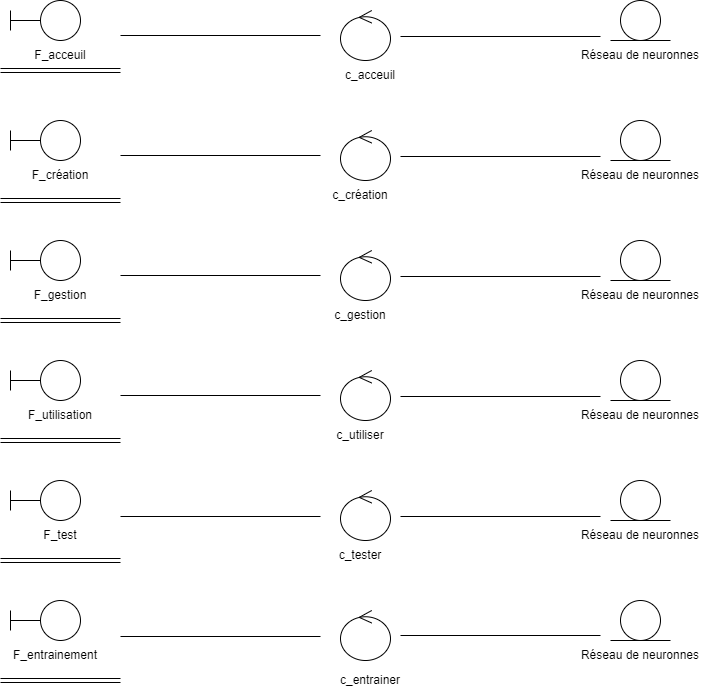

The diagram above was exported from draw.io. Its source (the exported page's mxGraphModel, read from the mxfile embedded in the PNG):
<mxGraphModel dx="1038" dy="579" grid="1" gridSize="10" guides="1" tooltips="1" connect="1" arrows="1" fold="1" page="1" pageScale="1" pageWidth="827" pageHeight="1169" math="0" shadow="0">
  <root>
    <mxCell id="0" />
    <mxCell id="1" parent="0" />
    <mxCell id="QJqpXdA0jPdHMRDK71jp-1" value="" style="ellipse;whiteSpace=wrap;html=1;" vertex="1" parent="1">
      <mxGeometry x="80" y="40" width="40" height="40" as="geometry" />
    </mxCell>
    <mxCell id="QJqpXdA0jPdHMRDK71jp-2" value="" style="shape=link;html=1;rounded=0;" edge="1" parent="1">
      <mxGeometry width="100" relative="1" as="geometry">
        <mxPoint x="40" y="110" as="sourcePoint" />
        <mxPoint x="160" y="110" as="targetPoint" />
      </mxGeometry>
    </mxCell>
    <mxCell id="QJqpXdA0jPdHMRDK71jp-5" value="" style="endArrow=none;html=1;rounded=0;" edge="1" parent="1">
      <mxGeometry width="50" height="50" relative="1" as="geometry">
        <mxPoint x="50" y="60" as="sourcePoint" />
        <mxPoint x="80" y="60" as="targetPoint" />
      </mxGeometry>
    </mxCell>
    <mxCell id="QJqpXdA0jPdHMRDK71jp-6" value="" style="endArrow=none;html=1;rounded=0;" edge="1" parent="1">
      <mxGeometry width="50" height="50" relative="1" as="geometry">
        <mxPoint x="50" y="70" as="sourcePoint" />
        <mxPoint x="50" y="50" as="targetPoint" />
      </mxGeometry>
    </mxCell>
    <mxCell id="QJqpXdA0jPdHMRDK71jp-8" value="F_acceuil" style="text;html=1;strokeColor=none;fillColor=none;align=center;verticalAlign=middle;whiteSpace=wrap;rounded=0;" vertex="1" parent="1">
      <mxGeometry x="70" y="80" width="60" height="30" as="geometry" />
    </mxCell>
    <mxCell id="QJqpXdA0jPdHMRDK71jp-14" value="" style="ellipse;whiteSpace=wrap;html=1;" vertex="1" parent="1">
      <mxGeometry x="80" y="160" width="40" height="40" as="geometry" />
    </mxCell>
    <mxCell id="QJqpXdA0jPdHMRDK71jp-15" value="" style="shape=link;html=1;rounded=0;" edge="1" parent="1">
      <mxGeometry width="100" relative="1" as="geometry">
        <mxPoint x="40" y="240" as="sourcePoint" />
        <mxPoint x="160" y="240" as="targetPoint" />
      </mxGeometry>
    </mxCell>
    <mxCell id="QJqpXdA0jPdHMRDK71jp-16" value="" style="endArrow=none;html=1;rounded=0;" edge="1" parent="1">
      <mxGeometry width="50" height="50" relative="1" as="geometry">
        <mxPoint x="50" y="180" as="sourcePoint" />
        <mxPoint x="80" y="180" as="targetPoint" />
      </mxGeometry>
    </mxCell>
    <mxCell id="QJqpXdA0jPdHMRDK71jp-17" value="" style="endArrow=none;html=1;rounded=0;" edge="1" parent="1">
      <mxGeometry width="50" height="50" relative="1" as="geometry">
        <mxPoint x="50" y="190" as="sourcePoint" />
        <mxPoint x="50" y="170" as="targetPoint" />
      </mxGeometry>
    </mxCell>
    <mxCell id="QJqpXdA0jPdHMRDK71jp-18" value="F_création" style="text;html=1;strokeColor=none;fillColor=none;align=center;verticalAlign=middle;whiteSpace=wrap;rounded=0;" vertex="1" parent="1">
      <mxGeometry x="70" y="200" width="60" height="30" as="geometry" />
    </mxCell>
    <mxCell id="QJqpXdA0jPdHMRDK71jp-19" value="" style="ellipse;whiteSpace=wrap;html=1;" vertex="1" parent="1">
      <mxGeometry x="80" y="280" width="40" height="40" as="geometry" />
    </mxCell>
    <mxCell id="QJqpXdA0jPdHMRDK71jp-20" value="" style="shape=link;html=1;rounded=0;" edge="1" parent="1">
      <mxGeometry width="100" relative="1" as="geometry">
        <mxPoint x="40" y="360" as="sourcePoint" />
        <mxPoint x="160" y="360" as="targetPoint" />
      </mxGeometry>
    </mxCell>
    <mxCell id="QJqpXdA0jPdHMRDK71jp-21" value="" style="endArrow=none;html=1;rounded=0;" edge="1" parent="1">
      <mxGeometry width="50" height="50" relative="1" as="geometry">
        <mxPoint x="50" y="300" as="sourcePoint" />
        <mxPoint x="80" y="300" as="targetPoint" />
      </mxGeometry>
    </mxCell>
    <mxCell id="QJqpXdA0jPdHMRDK71jp-22" value="" style="endArrow=none;html=1;rounded=0;" edge="1" parent="1">
      <mxGeometry width="50" height="50" relative="1" as="geometry">
        <mxPoint x="50" y="310" as="sourcePoint" />
        <mxPoint x="50" y="290" as="targetPoint" />
      </mxGeometry>
    </mxCell>
    <mxCell id="QJqpXdA0jPdHMRDK71jp-23" value="F_gestion" style="text;html=1;strokeColor=none;fillColor=none;align=center;verticalAlign=middle;whiteSpace=wrap;rounded=0;" vertex="1" parent="1">
      <mxGeometry x="70" y="320" width="60" height="30" as="geometry" />
    </mxCell>
    <mxCell id="QJqpXdA0jPdHMRDK71jp-24" value="" style="ellipse;whiteSpace=wrap;html=1;" vertex="1" parent="1">
      <mxGeometry x="80" y="400" width="40" height="40" as="geometry" />
    </mxCell>
    <mxCell id="QJqpXdA0jPdHMRDK71jp-25" value="" style="shape=link;html=1;rounded=0;" edge="1" parent="1">
      <mxGeometry width="100" relative="1" as="geometry">
        <mxPoint x="40" y="480" as="sourcePoint" />
        <mxPoint x="160" y="480" as="targetPoint" />
      </mxGeometry>
    </mxCell>
    <mxCell id="QJqpXdA0jPdHMRDK71jp-26" value="" style="endArrow=none;html=1;rounded=0;" edge="1" parent="1">
      <mxGeometry width="50" height="50" relative="1" as="geometry">
        <mxPoint x="50" y="420" as="sourcePoint" />
        <mxPoint x="80" y="420" as="targetPoint" />
      </mxGeometry>
    </mxCell>
    <mxCell id="QJqpXdA0jPdHMRDK71jp-27" value="" style="endArrow=none;html=1;rounded=0;" edge="1" parent="1">
      <mxGeometry width="50" height="50" relative="1" as="geometry">
        <mxPoint x="50" y="430" as="sourcePoint" />
        <mxPoint x="50" y="410" as="targetPoint" />
      </mxGeometry>
    </mxCell>
    <mxCell id="QJqpXdA0jPdHMRDK71jp-28" value="F_utilisation" style="text;html=1;strokeColor=none;fillColor=none;align=center;verticalAlign=middle;whiteSpace=wrap;rounded=0;" vertex="1" parent="1">
      <mxGeometry x="70" y="440" width="60" height="30" as="geometry" />
    </mxCell>
    <mxCell id="QJqpXdA0jPdHMRDK71jp-29" value="" style="ellipse;whiteSpace=wrap;html=1;" vertex="1" parent="1">
      <mxGeometry x="80" y="520" width="40" height="40" as="geometry" />
    </mxCell>
    <mxCell id="QJqpXdA0jPdHMRDK71jp-30" value="" style="shape=link;html=1;rounded=0;" edge="1" parent="1">
      <mxGeometry width="100" relative="1" as="geometry">
        <mxPoint x="40" y="600" as="sourcePoint" />
        <mxPoint x="160" y="600" as="targetPoint" />
      </mxGeometry>
    </mxCell>
    <mxCell id="QJqpXdA0jPdHMRDK71jp-31" value="" style="endArrow=none;html=1;rounded=0;" edge="1" parent="1">
      <mxGeometry width="50" height="50" relative="1" as="geometry">
        <mxPoint x="50" y="540" as="sourcePoint" />
        <mxPoint x="80" y="540" as="targetPoint" />
      </mxGeometry>
    </mxCell>
    <mxCell id="QJqpXdA0jPdHMRDK71jp-32" value="" style="endArrow=none;html=1;rounded=0;" edge="1" parent="1">
      <mxGeometry width="50" height="50" relative="1" as="geometry">
        <mxPoint x="50" y="550" as="sourcePoint" />
        <mxPoint x="50" y="530" as="targetPoint" />
      </mxGeometry>
    </mxCell>
    <mxCell id="QJqpXdA0jPdHMRDK71jp-33" value="F_test" style="text;html=1;strokeColor=none;fillColor=none;align=center;verticalAlign=middle;whiteSpace=wrap;rounded=0;" vertex="1" parent="1">
      <mxGeometry x="70" y="560" width="60" height="30" as="geometry" />
    </mxCell>
    <mxCell id="QJqpXdA0jPdHMRDK71jp-34" value="" style="ellipse;whiteSpace=wrap;html=1;" vertex="1" parent="1">
      <mxGeometry x="80" y="640" width="40" height="40" as="geometry" />
    </mxCell>
    <mxCell id="QJqpXdA0jPdHMRDK71jp-35" value="" style="shape=link;html=1;rounded=0;" edge="1" parent="1">
      <mxGeometry width="100" relative="1" as="geometry">
        <mxPoint x="40" y="720" as="sourcePoint" />
        <mxPoint x="160" y="720" as="targetPoint" />
      </mxGeometry>
    </mxCell>
    <mxCell id="QJqpXdA0jPdHMRDK71jp-36" value="" style="endArrow=none;html=1;rounded=0;" edge="1" parent="1">
      <mxGeometry width="50" height="50" relative="1" as="geometry">
        <mxPoint x="50" y="660" as="sourcePoint" />
        <mxPoint x="80" y="660" as="targetPoint" />
      </mxGeometry>
    </mxCell>
    <mxCell id="QJqpXdA0jPdHMRDK71jp-37" value="" style="endArrow=none;html=1;rounded=0;" edge="1" parent="1">
      <mxGeometry width="50" height="50" relative="1" as="geometry">
        <mxPoint x="50" y="670" as="sourcePoint" />
        <mxPoint x="50" y="650" as="targetPoint" />
      </mxGeometry>
    </mxCell>
    <mxCell id="QJqpXdA0jPdHMRDK71jp-38" value="F_entrainement" style="text;html=1;strokeColor=none;fillColor=none;align=center;verticalAlign=middle;whiteSpace=wrap;rounded=0;" vertex="1" parent="1">
      <mxGeometry x="60" y="680" width="70" height="30" as="geometry" />
    </mxCell>
    <mxCell id="QJqpXdA0jPdHMRDK71jp-39" value="" style="ellipse;whiteSpace=wrap;html=1;" vertex="1" parent="1">
      <mxGeometry x="660" y="40" width="40" height="40" as="geometry" />
    </mxCell>
    <mxCell id="QJqpXdA0jPdHMRDK71jp-43" value="Réseau de neuronnes" style="text;html=1;strokeColor=none;fillColor=none;align=center;verticalAlign=middle;whiteSpace=wrap;rounded=0;" vertex="1" parent="1">
      <mxGeometry x="610" y="80" width="140" height="30" as="geometry" />
    </mxCell>
    <mxCell id="QJqpXdA0jPdHMRDK71jp-44" value="" style="endArrow=none;html=1;rounded=0;" edge="1" parent="1">
      <mxGeometry width="50" height="50" relative="1" as="geometry">
        <mxPoint x="650" y="80" as="sourcePoint" />
        <mxPoint x="710" y="80" as="targetPoint" />
        <Array as="points" />
      </mxGeometry>
    </mxCell>
    <mxCell id="QJqpXdA0jPdHMRDK71jp-52" value="" style="ellipse;whiteSpace=wrap;html=1;" vertex="1" parent="1">
      <mxGeometry x="660" y="160" width="40" height="40" as="geometry" />
    </mxCell>
    <mxCell id="QJqpXdA0jPdHMRDK71jp-53" value="Réseau de neuronnes" style="text;html=1;strokeColor=none;fillColor=none;align=center;verticalAlign=middle;whiteSpace=wrap;rounded=0;" vertex="1" parent="1">
      <mxGeometry x="610" y="200" width="140" height="30" as="geometry" />
    </mxCell>
    <mxCell id="QJqpXdA0jPdHMRDK71jp-54" value="" style="endArrow=none;html=1;rounded=0;" edge="1" parent="1">
      <mxGeometry width="50" height="50" relative="1" as="geometry">
        <mxPoint x="650" y="200" as="sourcePoint" />
        <mxPoint x="710" y="200" as="targetPoint" />
        <Array as="points" />
      </mxGeometry>
    </mxCell>
    <mxCell id="QJqpXdA0jPdHMRDK71jp-55" value="" style="ellipse;whiteSpace=wrap;html=1;" vertex="1" parent="1">
      <mxGeometry x="660" y="280" width="40" height="40" as="geometry" />
    </mxCell>
    <mxCell id="QJqpXdA0jPdHMRDK71jp-56" value="Réseau de neuronnes" style="text;html=1;strokeColor=none;fillColor=none;align=center;verticalAlign=middle;whiteSpace=wrap;rounded=0;" vertex="1" parent="1">
      <mxGeometry x="610" y="320" width="140" height="30" as="geometry" />
    </mxCell>
    <mxCell id="QJqpXdA0jPdHMRDK71jp-57" value="" style="endArrow=none;html=1;rounded=0;" edge="1" parent="1">
      <mxGeometry width="50" height="50" relative="1" as="geometry">
        <mxPoint x="650" y="320" as="sourcePoint" />
        <mxPoint x="710" y="320" as="targetPoint" />
        <Array as="points" />
      </mxGeometry>
    </mxCell>
    <mxCell id="QJqpXdA0jPdHMRDK71jp-58" value="" style="ellipse;whiteSpace=wrap;html=1;" vertex="1" parent="1">
      <mxGeometry x="660" y="400" width="40" height="40" as="geometry" />
    </mxCell>
    <mxCell id="QJqpXdA0jPdHMRDK71jp-59" value="Réseau de neuronnes" style="text;html=1;strokeColor=none;fillColor=none;align=center;verticalAlign=middle;whiteSpace=wrap;rounded=0;" vertex="1" parent="1">
      <mxGeometry x="610" y="440" width="140" height="30" as="geometry" />
    </mxCell>
    <mxCell id="QJqpXdA0jPdHMRDK71jp-60" value="" style="endArrow=none;html=1;rounded=0;" edge="1" parent="1">
      <mxGeometry width="50" height="50" relative="1" as="geometry">
        <mxPoint x="650" y="440" as="sourcePoint" />
        <mxPoint x="710" y="440" as="targetPoint" />
        <Array as="points" />
      </mxGeometry>
    </mxCell>
    <mxCell id="QJqpXdA0jPdHMRDK71jp-61" value="" style="ellipse;whiteSpace=wrap;html=1;" vertex="1" parent="1">
      <mxGeometry x="660" y="520" width="40" height="40" as="geometry" />
    </mxCell>
    <mxCell id="QJqpXdA0jPdHMRDK71jp-62" value="Réseau de neuronnes" style="text;html=1;strokeColor=none;fillColor=none;align=center;verticalAlign=middle;whiteSpace=wrap;rounded=0;" vertex="1" parent="1">
      <mxGeometry x="610" y="560" width="140" height="30" as="geometry" />
    </mxCell>
    <mxCell id="QJqpXdA0jPdHMRDK71jp-63" value="" style="endArrow=none;html=1;rounded=0;" edge="1" parent="1">
      <mxGeometry width="50" height="50" relative="1" as="geometry">
        <mxPoint x="650" y="560" as="sourcePoint" />
        <mxPoint x="710" y="560" as="targetPoint" />
        <Array as="points" />
      </mxGeometry>
    </mxCell>
    <mxCell id="QJqpXdA0jPdHMRDK71jp-64" value="" style="ellipse;whiteSpace=wrap;html=1;" vertex="1" parent="1">
      <mxGeometry x="660" y="640" width="40" height="40" as="geometry" />
    </mxCell>
    <mxCell id="QJqpXdA0jPdHMRDK71jp-65" value="Réseau de neuronnes" style="text;html=1;strokeColor=none;fillColor=none;align=center;verticalAlign=middle;whiteSpace=wrap;rounded=0;" vertex="1" parent="1">
      <mxGeometry x="610" y="680" width="140" height="30" as="geometry" />
    </mxCell>
    <mxCell id="QJqpXdA0jPdHMRDK71jp-66" value="" style="endArrow=none;html=1;rounded=0;" edge="1" parent="1">
      <mxGeometry width="50" height="50" relative="1" as="geometry">
        <mxPoint x="650" y="680" as="sourcePoint" />
        <mxPoint x="710" y="680" as="targetPoint" />
        <Array as="points" />
      </mxGeometry>
    </mxCell>
    <mxCell id="QJqpXdA0jPdHMRDK71jp-69" value="" style="ellipse;shape=umlControl;whiteSpace=wrap;html=1;" vertex="1" parent="1">
      <mxGeometry x="380" y="50" width="50" height="50" as="geometry" />
    </mxCell>
    <mxCell id="QJqpXdA0jPdHMRDK71jp-70" value="c_acceuil" style="text;html=1;strokeColor=none;fillColor=none;align=center;verticalAlign=middle;whiteSpace=wrap;rounded=0;" vertex="1" parent="1">
      <mxGeometry x="380" y="100" width="60" height="30" as="geometry" />
    </mxCell>
    <mxCell id="QJqpXdA0jPdHMRDK71jp-72" value="" style="ellipse;shape=umlControl;whiteSpace=wrap;html=1;" vertex="1" parent="1">
      <mxGeometry x="380" y="170" width="50" height="50" as="geometry" />
    </mxCell>
    <mxCell id="QJqpXdA0jPdHMRDK71jp-73" value="c_création" style="text;html=1;strokeColor=none;fillColor=none;align=center;verticalAlign=middle;whiteSpace=wrap;rounded=0;" vertex="1" parent="1">
      <mxGeometry x="370" y="220" width="60" height="30" as="geometry" />
    </mxCell>
    <mxCell id="QJqpXdA0jPdHMRDK71jp-74" value="" style="ellipse;shape=umlControl;whiteSpace=wrap;html=1;" vertex="1" parent="1">
      <mxGeometry x="380" y="290" width="50" height="50" as="geometry" />
    </mxCell>
    <mxCell id="QJqpXdA0jPdHMRDK71jp-75" value="c_gestion" style="text;html=1;strokeColor=none;fillColor=none;align=center;verticalAlign=middle;whiteSpace=wrap;rounded=0;" vertex="1" parent="1">
      <mxGeometry x="370" y="340" width="60" height="30" as="geometry" />
    </mxCell>
    <mxCell id="QJqpXdA0jPdHMRDK71jp-76" value="" style="ellipse;shape=umlControl;whiteSpace=wrap;html=1;" vertex="1" parent="1">
      <mxGeometry x="380" y="410" width="50" height="50" as="geometry" />
    </mxCell>
    <mxCell id="QJqpXdA0jPdHMRDK71jp-77" value="c_utiliser" style="text;html=1;strokeColor=none;fillColor=none;align=center;verticalAlign=middle;whiteSpace=wrap;rounded=0;" vertex="1" parent="1">
      <mxGeometry x="370" y="460" width="60" height="30" as="geometry" />
    </mxCell>
    <mxCell id="QJqpXdA0jPdHMRDK71jp-78" value="" style="ellipse;shape=umlControl;whiteSpace=wrap;html=1;" vertex="1" parent="1">
      <mxGeometry x="380" y="530" width="50" height="50" as="geometry" />
    </mxCell>
    <mxCell id="QJqpXdA0jPdHMRDK71jp-79" value="c_tester" style="text;html=1;strokeColor=none;fillColor=none;align=center;verticalAlign=middle;whiteSpace=wrap;rounded=0;" vertex="1" parent="1">
      <mxGeometry x="370" y="580" width="60" height="30" as="geometry" />
    </mxCell>
    <mxCell id="QJqpXdA0jPdHMRDK71jp-80" value="" style="ellipse;shape=umlControl;whiteSpace=wrap;html=1;" vertex="1" parent="1">
      <mxGeometry x="380" y="650" width="50" height="50" as="geometry" />
    </mxCell>
    <mxCell id="QJqpXdA0jPdHMRDK71jp-81" value="c_entrainer" style="text;html=1;strokeColor=none;fillColor=none;align=center;verticalAlign=middle;whiteSpace=wrap;rounded=0;" vertex="1" parent="1">
      <mxGeometry x="380" y="710" width="60" height="20" as="geometry" />
    </mxCell>
    <mxCell id="QJqpXdA0jPdHMRDK71jp-85" value="" style="line;strokeWidth=1;fillColor=none;align=left;verticalAlign=middle;spacingTop=-1;spacingLeft=3;spacingRight=3;rotatable=0;labelPosition=right;points=[];portConstraint=eastwest;strokeColor=inherit;" vertex="1" parent="1">
      <mxGeometry x="160" y="71" width="200" height="8" as="geometry" />
    </mxCell>
    <mxCell id="QJqpXdA0jPdHMRDK71jp-86" value="" style="line;strokeWidth=1;fillColor=none;align=left;verticalAlign=middle;spacingTop=-1;spacingLeft=3;spacingRight=3;rotatable=0;labelPosition=right;points=[];portConstraint=eastwest;strokeColor=inherit;" vertex="1" parent="1">
      <mxGeometry x="440" y="72" width="200" height="8" as="geometry" />
    </mxCell>
    <mxCell id="QJqpXdA0jPdHMRDK71jp-87" value="" style="line;strokeWidth=1;fillColor=none;align=left;verticalAlign=middle;spacingTop=-1;spacingLeft=3;spacingRight=3;rotatable=0;labelPosition=right;points=[];portConstraint=eastwest;strokeColor=inherit;" vertex="1" parent="1">
      <mxGeometry x="160" y="191" width="200" height="8" as="geometry" />
    </mxCell>
    <mxCell id="QJqpXdA0jPdHMRDK71jp-88" value="" style="line;strokeWidth=1;fillColor=none;align=left;verticalAlign=middle;spacingTop=-1;spacingLeft=3;spacingRight=3;rotatable=0;labelPosition=right;points=[];portConstraint=eastwest;strokeColor=inherit;" vertex="1" parent="1">
      <mxGeometry x="160" y="311" width="200" height="8" as="geometry" />
    </mxCell>
    <mxCell id="QJqpXdA0jPdHMRDK71jp-89" value="" style="line;strokeWidth=1;fillColor=none;align=left;verticalAlign=middle;spacingTop=-1;spacingLeft=3;spacingRight=3;rotatable=0;labelPosition=right;points=[];portConstraint=eastwest;strokeColor=inherit;" vertex="1" parent="1">
      <mxGeometry x="160" y="431" width="200" height="8" as="geometry" />
    </mxCell>
    <mxCell id="QJqpXdA0jPdHMRDK71jp-90" value="" style="line;strokeWidth=1;fillColor=none;align=left;verticalAlign=middle;spacingTop=-1;spacingLeft=3;spacingRight=3;rotatable=0;labelPosition=right;points=[];portConstraint=eastwest;strokeColor=inherit;" vertex="1" parent="1">
      <mxGeometry x="160" y="552" width="200" height="8" as="geometry" />
    </mxCell>
    <mxCell id="QJqpXdA0jPdHMRDK71jp-91" value="" style="line;strokeWidth=1;fillColor=none;align=left;verticalAlign=middle;spacingTop=-1;spacingLeft=3;spacingRight=3;rotatable=0;labelPosition=right;points=[];portConstraint=eastwest;strokeColor=inherit;" vertex="1" parent="1">
      <mxGeometry x="160" y="672" width="200" height="8" as="geometry" />
    </mxCell>
    <mxCell id="QJqpXdA0jPdHMRDK71jp-92" value="" style="line;strokeWidth=1;fillColor=none;align=left;verticalAlign=middle;spacingTop=-1;spacingLeft=3;spacingRight=3;rotatable=0;labelPosition=right;points=[];portConstraint=eastwest;strokeColor=inherit;" vertex="1" parent="1">
      <mxGeometry x="440" y="192" width="200" height="8" as="geometry" />
    </mxCell>
    <mxCell id="QJqpXdA0jPdHMRDK71jp-93" value="" style="line;strokeWidth=1;fillColor=none;align=left;verticalAlign=middle;spacingTop=-1;spacingLeft=3;spacingRight=3;rotatable=0;labelPosition=right;points=[];portConstraint=eastwest;strokeColor=inherit;" vertex="1" parent="1">
      <mxGeometry x="440" y="312" width="200" height="8" as="geometry" />
    </mxCell>
    <mxCell id="QJqpXdA0jPdHMRDK71jp-94" value="" style="line;strokeWidth=1;fillColor=none;align=left;verticalAlign=middle;spacingTop=-1;spacingLeft=3;spacingRight=3;rotatable=0;labelPosition=right;points=[];portConstraint=eastwest;strokeColor=inherit;" vertex="1" parent="1">
      <mxGeometry x="440" y="432" width="200" height="8" as="geometry" />
    </mxCell>
    <mxCell id="QJqpXdA0jPdHMRDK71jp-95" value="" style="line;strokeWidth=1;fillColor=none;align=left;verticalAlign=middle;spacingTop=-1;spacingLeft=3;spacingRight=3;rotatable=0;labelPosition=right;points=[];portConstraint=eastwest;strokeColor=inherit;" vertex="1" parent="1">
      <mxGeometry x="440" y="552" width="200" height="8" as="geometry" />
    </mxCell>
    <mxCell id="QJqpXdA0jPdHMRDK71jp-96" value="" style="line;strokeWidth=1;fillColor=none;align=left;verticalAlign=middle;spacingTop=-1;spacingLeft=3;spacingRight=3;rotatable=0;labelPosition=right;points=[];portConstraint=eastwest;strokeColor=inherit;" vertex="1" parent="1">
      <mxGeometry x="440" y="671" width="200" height="8" as="geometry" />
    </mxCell>
  </root>
</mxGraphModel>